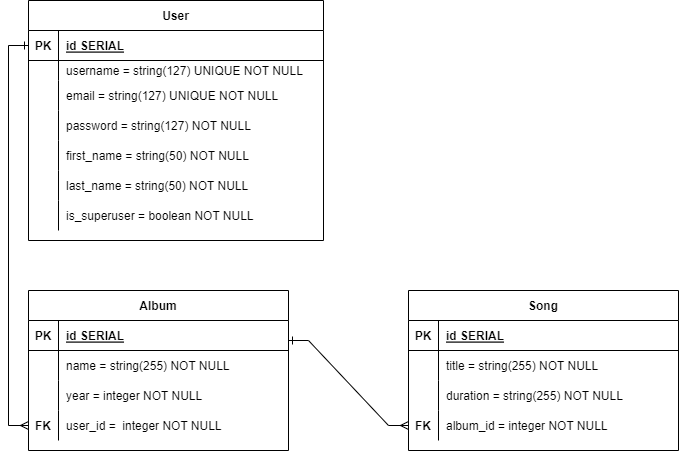

The diagram above was exported from draw.io. Its source (the exported page's mxGraphModel, read from the mxfile embedded in the PNG):
<mxGraphModel dx="875" dy="403" grid="1" gridSize="10" guides="1" tooltips="1" connect="1" arrows="1" fold="1" page="1" pageScale="1" pageWidth="850" pageHeight="1100" math="0" shadow="0" extFonts="Permanent Marker^https://fonts.googleapis.com/css?family=Permanent+Marker">
  <root>
    <mxCell id="0" />
    <mxCell id="1" parent="0" />
    <mxCell id="AxJGkDjiaHDZh5i0f3sv-9" style="edgeStyle=none;rounded=0;orthogonalLoop=1;jettySize=auto;html=1;entryX=0;entryY=0.5;entryDx=0;entryDy=0;endArrow=ERmany;endFill=0;startArrow=ERone;startFill=0;exitX=0;exitY=0.5;exitDx=0;exitDy=0;" edge="1" parent="1" source="C-vyLk0tnHw3VtMMgP7b-3" target="AxJGkDjiaHDZh5i0f3sv-4">
      <mxGeometry relative="1" as="geometry">
        <mxPoint x="50" y="260" as="sourcePoint" />
        <Array as="points">
          <mxPoint x="110" y="105" />
          <mxPoint x="110" y="485" />
        </Array>
      </mxGeometry>
    </mxCell>
    <mxCell id="C-vyLk0tnHw3VtMMgP7b-2" value="User" style="shape=table;startSize=30;container=1;collapsible=1;childLayout=tableLayout;fixedRows=1;rowLines=0;fontStyle=1;align=center;resizeLast=1;" parent="1" vertex="1">
      <mxGeometry x="130" y="60" width="295" height="240" as="geometry" />
    </mxCell>
    <mxCell id="C-vyLk0tnHw3VtMMgP7b-3" value="" style="shape=partialRectangle;collapsible=0;dropTarget=0;pointerEvents=0;fillColor=none;points=[[0,0.5],[1,0.5]];portConstraint=eastwest;top=0;left=0;right=0;bottom=1;" parent="C-vyLk0tnHw3VtMMgP7b-2" vertex="1">
      <mxGeometry y="30" width="295" height="30" as="geometry" />
    </mxCell>
    <mxCell id="C-vyLk0tnHw3VtMMgP7b-4" value="PK" style="shape=partialRectangle;overflow=hidden;connectable=0;fillColor=none;top=0;left=0;bottom=0;right=0;fontStyle=1;" parent="C-vyLk0tnHw3VtMMgP7b-3" vertex="1">
      <mxGeometry width="30" height="30" as="geometry">
        <mxRectangle width="30" height="30" as="alternateBounds" />
      </mxGeometry>
    </mxCell>
    <mxCell id="C-vyLk0tnHw3VtMMgP7b-5" value="id SERIAL" style="shape=partialRectangle;overflow=hidden;connectable=0;fillColor=none;top=0;left=0;bottom=0;right=0;align=left;spacingLeft=6;fontStyle=5;" parent="C-vyLk0tnHw3VtMMgP7b-3" vertex="1">
      <mxGeometry x="30" width="265" height="30" as="geometry">
        <mxRectangle width="265" height="30" as="alternateBounds" />
      </mxGeometry>
    </mxCell>
    <mxCell id="C-vyLk0tnHw3VtMMgP7b-9" value="" style="shape=partialRectangle;collapsible=0;dropTarget=0;pointerEvents=0;fillColor=none;points=[[0,0.5],[1,0.5]];portConstraint=eastwest;top=0;left=0;right=0;bottom=0;" parent="C-vyLk0tnHw3VtMMgP7b-2" vertex="1">
      <mxGeometry y="60" width="295" height="20" as="geometry" />
    </mxCell>
    <mxCell id="C-vyLk0tnHw3VtMMgP7b-10" value="" style="shape=partialRectangle;overflow=hidden;connectable=0;fillColor=none;top=0;left=0;bottom=0;right=0;" parent="C-vyLk0tnHw3VtMMgP7b-9" vertex="1">
      <mxGeometry width="30" height="20" as="geometry">
        <mxRectangle width="30" height="20" as="alternateBounds" />
      </mxGeometry>
    </mxCell>
    <mxCell id="C-vyLk0tnHw3VtMMgP7b-11" value="username = string(127) UNIQUE NOT NULL" style="shape=partialRectangle;overflow=hidden;connectable=0;fillColor=none;top=0;left=0;bottom=0;right=0;align=left;spacingLeft=6;" parent="C-vyLk0tnHw3VtMMgP7b-9" vertex="1">
      <mxGeometry x="30" width="265" height="20" as="geometry">
        <mxRectangle width="265" height="20" as="alternateBounds" />
      </mxGeometry>
    </mxCell>
    <mxCell id="v6Iik6fgnA8f3gVXmKUe-7" style="shape=partialRectangle;collapsible=0;dropTarget=0;pointerEvents=0;fillColor=none;points=[[0,0.5],[1,0.5]];portConstraint=eastwest;top=0;left=0;right=0;bottom=0;" parent="C-vyLk0tnHw3VtMMgP7b-2" vertex="1">
      <mxGeometry y="80" width="295" height="30" as="geometry" />
    </mxCell>
    <mxCell id="v6Iik6fgnA8f3gVXmKUe-8" style="shape=partialRectangle;overflow=hidden;connectable=0;fillColor=none;top=0;left=0;bottom=0;right=0;" parent="v6Iik6fgnA8f3gVXmKUe-7" vertex="1">
      <mxGeometry width="30" height="30" as="geometry">
        <mxRectangle width="30" height="30" as="alternateBounds" />
      </mxGeometry>
    </mxCell>
    <mxCell id="v6Iik6fgnA8f3gVXmKUe-9" value="email = string(127) UNIQUE NOT NULL" style="shape=partialRectangle;overflow=hidden;connectable=0;fillColor=none;top=0;left=0;bottom=0;right=0;align=left;spacingLeft=6;" parent="v6Iik6fgnA8f3gVXmKUe-7" vertex="1">
      <mxGeometry x="30" width="265" height="30" as="geometry">
        <mxRectangle width="265" height="30" as="alternateBounds" />
      </mxGeometry>
    </mxCell>
    <mxCell id="v6Iik6fgnA8f3gVXmKUe-4" style="shape=partialRectangle;collapsible=0;dropTarget=0;pointerEvents=0;fillColor=none;points=[[0,0.5],[1,0.5]];portConstraint=eastwest;top=0;left=0;right=0;bottom=0;" parent="C-vyLk0tnHw3VtMMgP7b-2" vertex="1">
      <mxGeometry y="110" width="295" height="30" as="geometry" />
    </mxCell>
    <mxCell id="v6Iik6fgnA8f3gVXmKUe-5" style="shape=partialRectangle;overflow=hidden;connectable=0;fillColor=none;top=0;left=0;bottom=0;right=0;" parent="v6Iik6fgnA8f3gVXmKUe-4" vertex="1">
      <mxGeometry width="30" height="30" as="geometry">
        <mxRectangle width="30" height="30" as="alternateBounds" />
      </mxGeometry>
    </mxCell>
    <mxCell id="v6Iik6fgnA8f3gVXmKUe-6" value="password = string(127) NOT NULL" style="shape=partialRectangle;overflow=hidden;connectable=0;fillColor=none;top=0;left=0;bottom=0;right=0;align=left;spacingLeft=6;" parent="v6Iik6fgnA8f3gVXmKUe-4" vertex="1">
      <mxGeometry x="30" width="265" height="30" as="geometry">
        <mxRectangle width="265" height="30" as="alternateBounds" />
      </mxGeometry>
    </mxCell>
    <mxCell id="v6Iik6fgnA8f3gVXmKUe-1" style="shape=partialRectangle;collapsible=0;dropTarget=0;pointerEvents=0;fillColor=none;points=[[0,0.5],[1,0.5]];portConstraint=eastwest;top=0;left=0;right=0;bottom=0;" parent="C-vyLk0tnHw3VtMMgP7b-2" vertex="1">
      <mxGeometry y="140" width="295" height="30" as="geometry" />
    </mxCell>
    <mxCell id="v6Iik6fgnA8f3gVXmKUe-2" style="shape=partialRectangle;overflow=hidden;connectable=0;fillColor=none;top=0;left=0;bottom=0;right=0;" parent="v6Iik6fgnA8f3gVXmKUe-1" vertex="1">
      <mxGeometry width="30" height="30" as="geometry">
        <mxRectangle width="30" height="30" as="alternateBounds" />
      </mxGeometry>
    </mxCell>
    <mxCell id="v6Iik6fgnA8f3gVXmKUe-3" value="first_name = string(50) NOT NULL" style="shape=partialRectangle;overflow=hidden;connectable=0;fillColor=none;top=0;left=0;bottom=0;right=0;align=left;spacingLeft=6;" parent="v6Iik6fgnA8f3gVXmKUe-1" vertex="1">
      <mxGeometry x="30" width="265" height="30" as="geometry">
        <mxRectangle width="265" height="30" as="alternateBounds" />
      </mxGeometry>
    </mxCell>
    <mxCell id="C-vyLk0tnHw3VtMMgP7b-6" value="" style="shape=partialRectangle;collapsible=0;dropTarget=0;pointerEvents=0;fillColor=none;points=[[0,0.5],[1,0.5]];portConstraint=eastwest;top=0;left=0;right=0;bottom=0;" parent="C-vyLk0tnHw3VtMMgP7b-2" vertex="1">
      <mxGeometry y="170" width="295" height="30" as="geometry" />
    </mxCell>
    <mxCell id="C-vyLk0tnHw3VtMMgP7b-7" value="" style="shape=partialRectangle;overflow=hidden;connectable=0;fillColor=none;top=0;left=0;bottom=0;right=0;" parent="C-vyLk0tnHw3VtMMgP7b-6" vertex="1">
      <mxGeometry width="30" height="30" as="geometry">
        <mxRectangle width="30" height="30" as="alternateBounds" />
      </mxGeometry>
    </mxCell>
    <mxCell id="C-vyLk0tnHw3VtMMgP7b-8" value="last_name = string(50) NOT NULL" style="shape=partialRectangle;overflow=hidden;connectable=0;fillColor=none;top=0;left=0;bottom=0;right=0;align=left;spacingLeft=6;shadow=1;" parent="C-vyLk0tnHw3VtMMgP7b-6" vertex="1">
      <mxGeometry x="30" width="265" height="30" as="geometry">
        <mxRectangle width="265" height="30" as="alternateBounds" />
      </mxGeometry>
    </mxCell>
    <mxCell id="vIrr2tU4e0y1vvCVkXxp-1" value="" style="shape=partialRectangle;collapsible=0;dropTarget=0;pointerEvents=0;fillColor=none;points=[[0,0.5],[1,0.5]];portConstraint=eastwest;top=0;left=0;right=0;bottom=0;" parent="C-vyLk0tnHw3VtMMgP7b-2" vertex="1">
      <mxGeometry y="200" width="295" height="30" as="geometry" />
    </mxCell>
    <mxCell id="vIrr2tU4e0y1vvCVkXxp-2" value="" style="shape=partialRectangle;overflow=hidden;connectable=0;fillColor=none;top=0;left=0;bottom=0;right=0;" parent="vIrr2tU4e0y1vvCVkXxp-1" vertex="1">
      <mxGeometry width="30" height="30" as="geometry">
        <mxRectangle width="30" height="30" as="alternateBounds" />
      </mxGeometry>
    </mxCell>
    <mxCell id="vIrr2tU4e0y1vvCVkXxp-3" value="is_superuser = boolean NOT NULL" style="shape=partialRectangle;overflow=hidden;connectable=0;fillColor=none;top=0;left=0;bottom=0;right=0;align=left;spacingLeft=6;" parent="vIrr2tU4e0y1vvCVkXxp-1" vertex="1">
      <mxGeometry x="30" width="265" height="30" as="geometry">
        <mxRectangle width="265" height="30" as="alternateBounds" />
      </mxGeometry>
    </mxCell>
    <mxCell id="C-vyLk0tnHw3VtMMgP7b-23" value="Album" style="shape=table;startSize=30;container=1;collapsible=1;childLayout=tableLayout;fixedRows=1;rowLines=0;fontStyle=1;align=center;resizeLast=1;" parent="1" vertex="1">
      <mxGeometry x="130" y="350" width="260" height="160" as="geometry" />
    </mxCell>
    <mxCell id="C-vyLk0tnHw3VtMMgP7b-24" value="" style="shape=partialRectangle;collapsible=0;dropTarget=0;pointerEvents=0;fillColor=none;points=[[0,0.5],[1,0.5]];portConstraint=eastwest;top=0;left=0;right=0;bottom=1;" parent="C-vyLk0tnHw3VtMMgP7b-23" vertex="1">
      <mxGeometry y="30" width="260" height="30" as="geometry" />
    </mxCell>
    <mxCell id="C-vyLk0tnHw3VtMMgP7b-25" value="PK" style="shape=partialRectangle;overflow=hidden;connectable=0;fillColor=none;top=0;left=0;bottom=0;right=0;fontStyle=1;" parent="C-vyLk0tnHw3VtMMgP7b-24" vertex="1">
      <mxGeometry width="30" height="30" as="geometry">
        <mxRectangle width="30" height="30" as="alternateBounds" />
      </mxGeometry>
    </mxCell>
    <mxCell id="C-vyLk0tnHw3VtMMgP7b-26" value="id SERIAL" style="shape=partialRectangle;overflow=hidden;connectable=0;fillColor=none;top=0;left=0;bottom=0;right=0;align=left;spacingLeft=6;fontStyle=5;" parent="C-vyLk0tnHw3VtMMgP7b-24" vertex="1">
      <mxGeometry x="30" width="230" height="30" as="geometry">
        <mxRectangle width="230" height="30" as="alternateBounds" />
      </mxGeometry>
    </mxCell>
    <mxCell id="C-vyLk0tnHw3VtMMgP7b-27" value="" style="shape=partialRectangle;collapsible=0;dropTarget=0;pointerEvents=0;fillColor=none;points=[[0,0.5],[1,0.5]];portConstraint=eastwest;top=0;left=0;right=0;bottom=0;" parent="C-vyLk0tnHw3VtMMgP7b-23" vertex="1">
      <mxGeometry y="60" width="260" height="30" as="geometry" />
    </mxCell>
    <mxCell id="C-vyLk0tnHw3VtMMgP7b-28" value="" style="shape=partialRectangle;overflow=hidden;connectable=0;fillColor=none;top=0;left=0;bottom=0;right=0;" parent="C-vyLk0tnHw3VtMMgP7b-27" vertex="1">
      <mxGeometry width="30" height="30" as="geometry">
        <mxRectangle width="30" height="30" as="alternateBounds" />
      </mxGeometry>
    </mxCell>
    <mxCell id="C-vyLk0tnHw3VtMMgP7b-29" value="name = string(255) NOT NULL" style="shape=partialRectangle;overflow=hidden;connectable=0;fillColor=none;top=0;left=0;bottom=0;right=0;align=left;spacingLeft=6;" parent="C-vyLk0tnHw3VtMMgP7b-27" vertex="1">
      <mxGeometry x="30" width="230" height="30" as="geometry">
        <mxRectangle width="230" height="30" as="alternateBounds" />
      </mxGeometry>
    </mxCell>
    <mxCell id="vIrr2tU4e0y1vvCVkXxp-4" value="" style="shape=partialRectangle;collapsible=0;dropTarget=0;pointerEvents=0;fillColor=none;points=[[0,0.5],[1,0.5]];portConstraint=eastwest;top=0;left=0;right=0;bottom=0;" parent="C-vyLk0tnHw3VtMMgP7b-23" vertex="1">
      <mxGeometry y="90" width="260" height="30" as="geometry" />
    </mxCell>
    <mxCell id="vIrr2tU4e0y1vvCVkXxp-5" value="" style="shape=partialRectangle;overflow=hidden;connectable=0;fillColor=none;top=0;left=0;bottom=0;right=0;" parent="vIrr2tU4e0y1vvCVkXxp-4" vertex="1">
      <mxGeometry width="30" height="30" as="geometry">
        <mxRectangle width="30" height="30" as="alternateBounds" />
      </mxGeometry>
    </mxCell>
    <mxCell id="vIrr2tU4e0y1vvCVkXxp-6" value="year = integer NOT NULL" style="shape=partialRectangle;overflow=hidden;connectable=0;fillColor=none;top=0;left=0;bottom=0;right=0;align=left;spacingLeft=6;" parent="vIrr2tU4e0y1vvCVkXxp-4" vertex="1">
      <mxGeometry x="30" width="230" height="30" as="geometry">
        <mxRectangle width="230" height="30" as="alternateBounds" />
      </mxGeometry>
    </mxCell>
    <mxCell id="AxJGkDjiaHDZh5i0f3sv-4" style="shape=partialRectangle;collapsible=0;dropTarget=0;pointerEvents=0;fillColor=none;points=[[0,0.5],[1,0.5]];portConstraint=eastwest;top=0;left=0;right=0;bottom=0;" vertex="1" parent="C-vyLk0tnHw3VtMMgP7b-23">
      <mxGeometry y="120" width="260" height="30" as="geometry" />
    </mxCell>
    <mxCell id="AxJGkDjiaHDZh5i0f3sv-5" value="FK" style="shape=partialRectangle;overflow=hidden;connectable=0;fillColor=none;top=0;left=0;bottom=0;right=0;fontStyle=1" vertex="1" parent="AxJGkDjiaHDZh5i0f3sv-4">
      <mxGeometry width="30" height="30" as="geometry">
        <mxRectangle width="30" height="30" as="alternateBounds" />
      </mxGeometry>
    </mxCell>
    <mxCell id="AxJGkDjiaHDZh5i0f3sv-6" value="user_id =  integer NOT NULL" style="shape=partialRectangle;overflow=hidden;connectable=0;fillColor=none;top=0;left=0;bottom=0;right=0;align=left;spacingLeft=6;" vertex="1" parent="AxJGkDjiaHDZh5i0f3sv-4">
      <mxGeometry x="30" width="230" height="30" as="geometry">
        <mxRectangle width="230" height="30" as="alternateBounds" />
      </mxGeometry>
    </mxCell>
    <mxCell id="5KsetT9M5k4qWUx5a6yU-27" value="Song" style="shape=table;startSize=30;container=1;collapsible=1;childLayout=tableLayout;fixedRows=1;rowLines=0;fontStyle=1;align=center;resizeLast=1;" parent="1" vertex="1">
      <mxGeometry x="510" y="350" width="270" height="160" as="geometry" />
    </mxCell>
    <mxCell id="5KsetT9M5k4qWUx5a6yU-28" value="" style="shape=partialRectangle;collapsible=0;dropTarget=0;pointerEvents=0;fillColor=none;points=[[0,0.5],[1,0.5]];portConstraint=eastwest;top=0;left=0;right=0;bottom=1;" parent="5KsetT9M5k4qWUx5a6yU-27" vertex="1">
      <mxGeometry y="30" width="270" height="30" as="geometry" />
    </mxCell>
    <mxCell id="5KsetT9M5k4qWUx5a6yU-29" value="PK" style="shape=partialRectangle;overflow=hidden;connectable=0;fillColor=none;top=0;left=0;bottom=0;right=0;fontStyle=1;" parent="5KsetT9M5k4qWUx5a6yU-28" vertex="1">
      <mxGeometry width="30" height="30" as="geometry">
        <mxRectangle width="30" height="30" as="alternateBounds" />
      </mxGeometry>
    </mxCell>
    <mxCell id="5KsetT9M5k4qWUx5a6yU-30" value="id SERIAL" style="shape=partialRectangle;overflow=hidden;connectable=0;fillColor=none;top=0;left=0;bottom=0;right=0;align=left;spacingLeft=6;fontStyle=5;" parent="5KsetT9M5k4qWUx5a6yU-28" vertex="1">
      <mxGeometry x="30" width="240" height="30" as="geometry">
        <mxRectangle width="240" height="30" as="alternateBounds" />
      </mxGeometry>
    </mxCell>
    <mxCell id="5KsetT9M5k4qWUx5a6yU-31" value="" style="shape=partialRectangle;collapsible=0;dropTarget=0;pointerEvents=0;fillColor=none;points=[[0,0.5],[1,0.5]];portConstraint=eastwest;top=0;left=0;right=0;bottom=0;" parent="5KsetT9M5k4qWUx5a6yU-27" vertex="1">
      <mxGeometry y="60" width="270" height="30" as="geometry" />
    </mxCell>
    <mxCell id="5KsetT9M5k4qWUx5a6yU-32" value="" style="shape=partialRectangle;overflow=hidden;connectable=0;fillColor=none;top=0;left=0;bottom=0;right=0;" parent="5KsetT9M5k4qWUx5a6yU-31" vertex="1">
      <mxGeometry width="30" height="30" as="geometry">
        <mxRectangle width="30" height="30" as="alternateBounds" />
      </mxGeometry>
    </mxCell>
    <mxCell id="5KsetT9M5k4qWUx5a6yU-33" value="title = string(255) NOT NULL" style="shape=partialRectangle;overflow=hidden;connectable=0;fillColor=none;top=0;left=0;bottom=0;right=0;align=left;spacingLeft=6;" parent="5KsetT9M5k4qWUx5a6yU-31" vertex="1">
      <mxGeometry x="30" width="240" height="30" as="geometry">
        <mxRectangle width="240" height="30" as="alternateBounds" />
      </mxGeometry>
    </mxCell>
    <mxCell id="5KsetT9M5k4qWUx5a6yU-34" value="" style="shape=partialRectangle;collapsible=0;dropTarget=0;pointerEvents=0;fillColor=none;points=[[0,0.5],[1,0.5]];portConstraint=eastwest;top=0;left=0;right=0;bottom=0;" parent="5KsetT9M5k4qWUx5a6yU-27" vertex="1">
      <mxGeometry y="90" width="270" height="30" as="geometry" />
    </mxCell>
    <mxCell id="5KsetT9M5k4qWUx5a6yU-35" value="" style="shape=partialRectangle;overflow=hidden;connectable=0;fillColor=none;top=0;left=0;bottom=0;right=0;" parent="5KsetT9M5k4qWUx5a6yU-34" vertex="1">
      <mxGeometry width="30" height="30" as="geometry">
        <mxRectangle width="30" height="30" as="alternateBounds" />
      </mxGeometry>
    </mxCell>
    <mxCell id="5KsetT9M5k4qWUx5a6yU-36" value="duration = string(255) NOT NULL" style="shape=partialRectangle;overflow=hidden;connectable=0;fillColor=none;top=0;left=0;bottom=0;right=0;align=left;spacingLeft=6;" parent="5KsetT9M5k4qWUx5a6yU-34" vertex="1">
      <mxGeometry x="30" width="240" height="30" as="geometry">
        <mxRectangle width="240" height="30" as="alternateBounds" />
      </mxGeometry>
    </mxCell>
    <mxCell id="AxJGkDjiaHDZh5i0f3sv-1" style="shape=partialRectangle;collapsible=0;dropTarget=0;pointerEvents=0;fillColor=none;points=[[0,0.5],[1,0.5]];portConstraint=eastwest;top=0;left=0;right=0;bottom=0;" vertex="1" parent="5KsetT9M5k4qWUx5a6yU-27">
      <mxGeometry y="120" width="270" height="30" as="geometry" />
    </mxCell>
    <mxCell id="AxJGkDjiaHDZh5i0f3sv-2" value="FK" style="shape=partialRectangle;overflow=hidden;connectable=0;fillColor=none;top=0;left=0;bottom=0;right=0;fontColor=#000000;fontStyle=1" vertex="1" parent="AxJGkDjiaHDZh5i0f3sv-1">
      <mxGeometry width="30" height="30" as="geometry">
        <mxRectangle width="30" height="30" as="alternateBounds" />
      </mxGeometry>
    </mxCell>
    <mxCell id="AxJGkDjiaHDZh5i0f3sv-3" value="album_id = integer NOT NULL" style="shape=partialRectangle;overflow=hidden;connectable=0;fillColor=none;top=0;left=0;bottom=0;right=0;align=left;spacingLeft=6;" vertex="1" parent="AxJGkDjiaHDZh5i0f3sv-1">
      <mxGeometry x="30" width="240" height="30" as="geometry">
        <mxRectangle width="240" height="30" as="alternateBounds" />
      </mxGeometry>
    </mxCell>
    <mxCell id="AxJGkDjiaHDZh5i0f3sv-10" style="edgeStyle=none;rounded=0;orthogonalLoop=1;jettySize=auto;html=1;entryX=0;entryY=0.5;entryDx=0;entryDy=0;endArrow=ERmany;endFill=0;jumpStyle=line;startArrow=ERone;startFill=0;" edge="1" parent="1" target="AxJGkDjiaHDZh5i0f3sv-1">
      <mxGeometry relative="1" as="geometry">
        <mxPoint x="390" y="400" as="sourcePoint" />
        <Array as="points">
          <mxPoint x="410" y="400" />
          <mxPoint x="490" y="485" />
        </Array>
      </mxGeometry>
    </mxCell>
  </root>
</mxGraphModel>